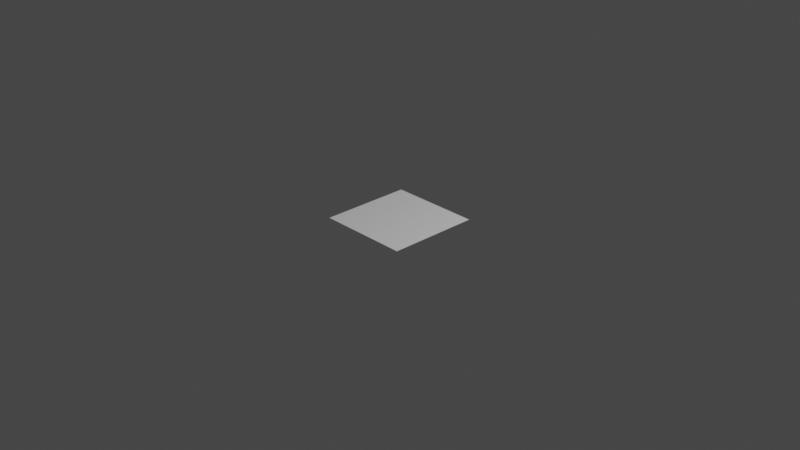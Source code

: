 # Source: CobblestonePath.blend  (saved by Blender 3.1.7; exported with 4.5.12 LTS)
import bpy
from mathutils import Matrix  # noqa: F401  (used for matrix-valued properties, if any)

bpy.ops.wm.read_factory_settings(use_empty=True)
scene = bpy.context.scene
scene.name = 'Scene'

# ---- collections
col_collection = bpy.data.collections.new('Collection'); scene.collection.children.link(col_collection)

# ---- materials (node trees are filled in below, after node groups)
mat_material = bpy.data.materials.new('Material')
mat_material.alpha_threshold = 0.0
mat_material.use_transparent_shadow = False
mat_material.line_color = (0.0, 0.0, 0.0, 1.0)

# ---- node groups
ng_geometry_nodes = bpy.data.node_groups.new('Geometry Nodes', 'GeometryNodeTree')
_s = ng_geometry_nodes.interface.new_socket(name='Geometry', in_out='OUTPUT', socket_type='NodeSocketGeometry')
_s = ng_geometry_nodes.interface.new_socket(name='Geometry', in_out='INPUT', socket_type='NodeSocketGeometry')
ng_geometry_nodes.is_modifier = True
_N = ng_geometry_nodes.nodes; _L = ng_geometry_nodes.links
n0 = _N.new('GeometryNodeStoreNamedAttribute'); n0.name = 'Store Named Attribute'; n0.location = (-131, 25)
n0.data_type = 'FLOAT_VECTOR'
n0.domain = 'CORNER'
n0.inputs[2].default_value = 'uv_map'
n1 = _N.new('GeometryNodeMeshGrid'); n1.name = 'Grid'; n1.location = (-156, 25)
n1.inputs[2].default_value = 30
n1.inputs[3].default_value = 30
n2 = _N.new('NodeGroupOutput'); n2.name = 'Group Output'; n2.location = (200, 0)
_L.new(n0.outputs[0], n2.inputs[0])
_L.new(n1.outputs[0], n0.inputs[0])
_L.new(n1.outputs[1], n0.inputs[3])
n2.is_active_output = True

# ---- material node trees
mat_material.use_nodes = True; mat_material.node_tree.nodes.clear()
_N = mat_material.node_tree.nodes; _L = mat_material.node_tree.links
n0 = _N.new('ShaderNodeOutputMaterial'); n0.name = 'Material Output'; n0.location = (300, 300)
n1 = _N.new('ShaderNodeBsdfPrincipled'); n1.name = 'Principled BSDF'; n1.location = (10, 300)
n1.distribution = 'GGX'
n1.subsurface_method = 'RANDOM_WALK_SKIN'
n1.inputs[2].default_value = 0.4
n1.inputs[3].default_value = 1.45
n1.inputs[27].default_value = (0.0, 0.0, 0.0, 1.0)
n1.inputs[28].default_value = 1.0
_L.new(n1.outputs[0], n0.inputs[0])
n0.is_active_output = True

# ---- world
world_world = bpy.data.worlds.new('World'); scene.world = world_world
world_world.use_nodes = True; world_world.node_tree.nodes.clear()
_N = world_world.node_tree.nodes; _L = world_world.node_tree.links
n0 = _N.new('ShaderNodeOutputWorld'); n0.name = 'World Output'; n0.location = (300, 300)
n1 = _N.new('ShaderNodeBackground'); n1.name = 'Background'; n1.location = (10, 300)
n1.inputs[0].default_value = (0.05088, 0.05088, 0.05088, 1.0)
_L.new(n1.outputs[0], n0.inputs[0])
n0.is_active_output = True
world_world.color = (0.05088, 0.05088, 0.05088)
world_world.use_sun_shadow = False
world_world.sun_shadow_jitter_overblur = 0.0

# ---- cameras
cam_camera = bpy.data.cameras.new('Camera')
cam_camera.clip_end = 100.0
cam_camera.ortho_scale = 7.314

# ---- lights
light_light = bpy.data.lights.new('Light', 'POINT')
light_light.transmission_factor = 0.0
light_light.energy = 1000.0
light_light.shadow_soft_size = 0.1
light_light.shadow_maximum_resolution = 0.006
light_light.use_absolute_resolution = True

# ---- meshes
me_cube = bpy.data.meshes.new('Cube')
me_cube.from_pydata([(1.0, 1.0, 1.0), (1.0, 1.0, -1.0), (1.0, -1.0, 1.0), (1.0, -1.0, -1.0), (-1.0, 1.0, 1.0), (-1.0, 1.0, -1.0), (-1.0, -1.0, 1.0), (-1.0, -1.0, -1.0)], [], [(0, 4, 6, 2), (3, 2, 6, 7), (7, 6, 4, 5), (5, 1, 3, 7), (1, 0, 2, 3), (5, 4, 0, 1)])
_uv = me_cube.uv_layers.new(name='UVMap')
_uv.uv.foreach_set('vector', [0.625, 0.5, 0.875, 0.5, 0.875, 0.75, 0.625, 0.75, 0.375, 0.75, 0.625, 0.75, 0.625, 1.0, 0.375, 1.0, 0.375, 0.0, 0.625, 0.0, 0.625, 0.25, 0.375, 0.25, 0.125, 0.5, 0.375, 0.5, 0.375, 0.75, 0.125, 0.75, 0.375, 0.5, 0.625, 0.5, 0.625, 0.75, 0.375, 0.75, 0.375, 0.25, 0.625, 0.25, 0.625, 0.5, 0.375, 0.5])
me_cube.materials.append(mat_material)
me_cube.use_remesh_preserve_volume = False
me_cube.use_remesh_preserve_attributes = False
me_cube.use_mirror_vertex_groups = False
me_cube.update()

# ---- objects
ob_cube = bpy.data.objects.new('Cube', me_cube)
ob_light = bpy.data.objects.new('Light', light_light)
ob_camera = bpy.data.objects.new('Camera', cam_camera)

# ---- transforms, parenting, visibility, modifiers, constraints
ob_cube.location = (0.0, 0.0, 0.0)
ob_cube.lock_rotations_4d = False
ob_cube.empty_display_type = 'ARROWS'
ob_cube.lineart.crease_threshold = 0.0
_m = ob_cube.modifiers.new('GeometryNodes', 'NODES')
_m.node_group = ng_geometry_nodes
ob_light.location = (4.076, 1.005, 5.904)
ob_light.rotation_euler = (0.6503, 0.05522, 1.866)
ob_light.lock_rotations_4d = False
ob_light.empty_display_type = 'ARROWS'
ob_light.color = (0.0, 0.0, 0.0, 0.0)
ob_light.lineart.crease_threshold = 0.0
ob_camera.location = (7.359, -6.926, 4.958)
ob_camera.rotation_euler = (1.109, 0.0, 0.8149)
ob_camera.lock_rotations_4d = False
ob_camera.empty_display_type = 'ARROWS'
ob_camera.color = (0.0, 0.0, 0.0, 0.0)
ob_camera.display_type = 'WIRE'
ob_camera.lineart.crease_threshold = 0.0

# ---- collection membership
col_collection.objects.link(ob_cube)
col_collection.objects.link(ob_light)
col_collection.objects.link(ob_camera)

# ---- scene / render settings (as saved in the file)
scene.camera = ob_camera
scene.frame_start = 1; scene.frame_end = 250; scene.frame_set(27)
scene.render.engine = 'BLENDER_EEVEE_NEXT'
scene.cycles.sampling_pattern = 'TABULATED_SOBOL'
scene.cycles.use_light_tree = False
scene.view_settings.view_transform = 'Filmic'
bpy.context.view_layer.update()
